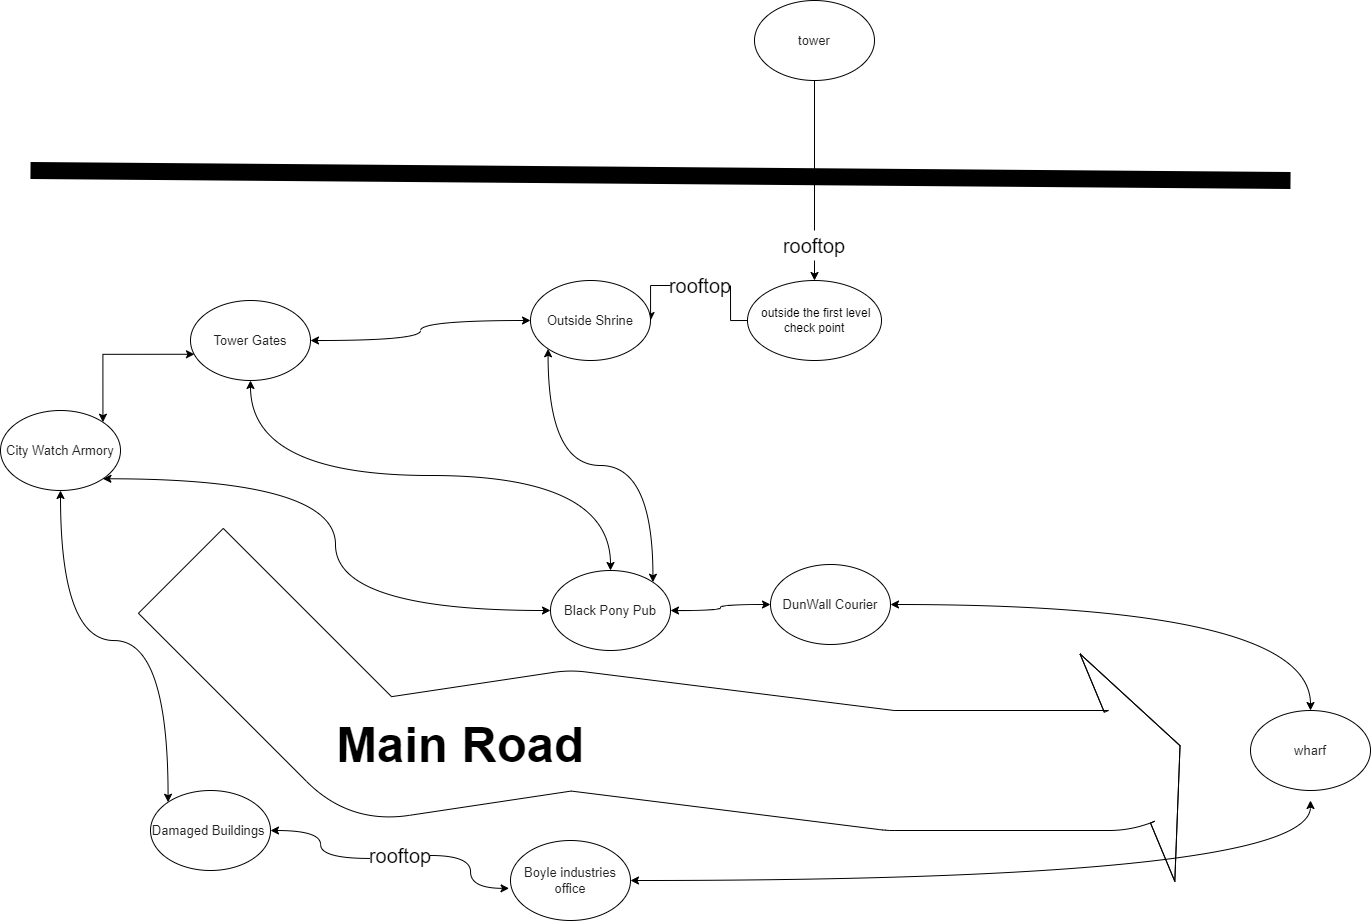

The diagram above was exported from draw.io. Its source (the exported page's mxGraphModel, read from the mxfile embedded in the PNG):
<mxGraphModel dx="2651" dy="2151" grid="1" gridSize="10" guides="1" tooltips="1" connect="1" arrows="1" fold="1" page="1" pageScale="1" pageWidth="827" pageHeight="1169" math="0" shadow="0">
  <root>
    <mxCell id="0" />
    <mxCell id="1" parent="0" />
    <mxCell id="4l1WC2xY9bNxX8F_FQhn-3" style="edgeStyle=orthogonalEdgeStyle;rounded=0;orthogonalLoop=1;jettySize=auto;html=1;exitX=0.5;exitY=1;exitDx=0;exitDy=0;entryX=0.5;entryY=0;entryDx=0;entryDy=0;startArrow=none;" edge="1" parent="1" source="4l1WC2xY9bNxX8F_FQhn-39" target="4l1WC2xY9bNxX8F_FQhn-2">
      <mxGeometry relative="1" as="geometry" />
    </mxCell>
    <mxCell id="4l1WC2xY9bNxX8F_FQhn-1" value="&lt;span style=&quot;color: rgb(34 , 34 , 34) ; font-family: &amp;#34;arial&amp;#34; , sans-serif ; font-size: 13px ; background-color: rgb(255 , 255 , 255)&quot;&gt;tower&lt;/span&gt;" style="ellipse;whiteSpace=wrap;html=1;" vertex="1" parent="1">
      <mxGeometry x="454" y="-60" width="120" height="80" as="geometry" />
    </mxCell>
    <mxCell id="4l1WC2xY9bNxX8F_FQhn-5" style="edgeStyle=orthogonalEdgeStyle;rounded=0;orthogonalLoop=1;jettySize=auto;html=1;exitX=0;exitY=0.5;exitDx=0;exitDy=0;entryX=1;entryY=0.5;entryDx=0;entryDy=0;startArrow=none;" edge="1" parent="1" source="4l1WC2xY9bNxX8F_FQhn-37" target="4l1WC2xY9bNxX8F_FQhn-4">
      <mxGeometry relative="1" as="geometry" />
    </mxCell>
    <mxCell id="4l1WC2xY9bNxX8F_FQhn-2" value="&amp;nbsp;outside the first level check point" style="ellipse;whiteSpace=wrap;html=1;" vertex="1" parent="1">
      <mxGeometry x="447" y="220" width="134" height="80" as="geometry" />
    </mxCell>
    <mxCell id="4l1WC2xY9bNxX8F_FQhn-17" style="edgeStyle=orthogonalEdgeStyle;curved=1;orthogonalLoop=1;jettySize=auto;html=1;exitX=0;exitY=1;exitDx=0;exitDy=0;entryX=1;entryY=0;entryDx=0;entryDy=0;startArrow=classic;startFill=1;endArrow=classic;endFill=1;" edge="1" parent="1" source="4l1WC2xY9bNxX8F_FQhn-4" target="4l1WC2xY9bNxX8F_FQhn-8">
      <mxGeometry relative="1" as="geometry" />
    </mxCell>
    <mxCell id="4l1WC2xY9bNxX8F_FQhn-26" style="edgeStyle=orthogonalEdgeStyle;curved=1;orthogonalLoop=1;jettySize=auto;html=1;exitX=0;exitY=0.5;exitDx=0;exitDy=0;entryX=1;entryY=0.5;entryDx=0;entryDy=0;startArrow=classic;startFill=1;endArrow=classic;endFill=1;" edge="1" parent="1" source="4l1WC2xY9bNxX8F_FQhn-4" target="4l1WC2xY9bNxX8F_FQhn-6">
      <mxGeometry relative="1" as="geometry" />
    </mxCell>
    <mxCell id="4l1WC2xY9bNxX8F_FQhn-4" value="&lt;font color=&quot;#222222&quot; face=&quot;arial, sans-serif&quot;&gt;&lt;span style=&quot;font-size: 13px ; background-color: rgb(255 , 255 , 255)&quot;&gt;Outside Shrine&lt;/span&gt;&lt;/font&gt;" style="ellipse;whiteSpace=wrap;html=1;" vertex="1" parent="1">
      <mxGeometry x="230" y="220" width="120" height="80" as="geometry" />
    </mxCell>
    <mxCell id="4l1WC2xY9bNxX8F_FQhn-15" style="edgeStyle=orthogonalEdgeStyle;orthogonalLoop=1;jettySize=auto;html=1;exitX=0.5;exitY=1;exitDx=0;exitDy=0;entryX=0.5;entryY=0;entryDx=0;entryDy=0;startArrow=classic;startFill=1;endArrow=classic;endFill=1;curved=1;" edge="1" parent="1" source="4l1WC2xY9bNxX8F_FQhn-6" target="4l1WC2xY9bNxX8F_FQhn-8">
      <mxGeometry relative="1" as="geometry" />
    </mxCell>
    <mxCell id="4l1WC2xY9bNxX8F_FQhn-6" value="&lt;font color=&quot;#222222&quot; face=&quot;arial, sans-serif&quot;&gt;&lt;span style=&quot;font-size: 13px ; background-color: rgb(255 , 255 , 255)&quot;&gt;Tower Gates&lt;/span&gt;&lt;/font&gt;" style="ellipse;whiteSpace=wrap;html=1;" vertex="1" parent="1">
      <mxGeometry x="-110" y="240" width="120" height="80" as="geometry" />
    </mxCell>
    <mxCell id="4l1WC2xY9bNxX8F_FQhn-13" style="edgeStyle=orthogonalEdgeStyle;rounded=0;orthogonalLoop=1;jettySize=auto;html=1;exitX=1;exitY=0;exitDx=0;exitDy=0;entryX=0.033;entryY=0.672;entryDx=0;entryDy=0;entryPerimeter=0;endArrow=classic;endFill=1;startArrow=classic;startFill=1;" edge="1" parent="1" source="4l1WC2xY9bNxX8F_FQhn-7" target="4l1WC2xY9bNxX8F_FQhn-6">
      <mxGeometry relative="1" as="geometry">
        <Array as="points">
          <mxPoint x="-198" y="294" />
        </Array>
      </mxGeometry>
    </mxCell>
    <mxCell id="4l1WC2xY9bNxX8F_FQhn-16" style="edgeStyle=orthogonalEdgeStyle;curved=1;orthogonalLoop=1;jettySize=auto;html=1;exitX=1;exitY=1;exitDx=0;exitDy=0;entryX=0;entryY=0.5;entryDx=0;entryDy=0;startArrow=classic;startFill=1;endArrow=classic;endFill=1;" edge="1" parent="1" source="4l1WC2xY9bNxX8F_FQhn-7" target="4l1WC2xY9bNxX8F_FQhn-8">
      <mxGeometry relative="1" as="geometry" />
    </mxCell>
    <mxCell id="4l1WC2xY9bNxX8F_FQhn-23" style="edgeStyle=orthogonalEdgeStyle;curved=1;orthogonalLoop=1;jettySize=auto;html=1;exitX=0.5;exitY=1;exitDx=0;exitDy=0;entryX=0;entryY=0;entryDx=0;entryDy=0;startArrow=classic;startFill=1;endArrow=classic;endFill=1;" edge="1" parent="1" source="4l1WC2xY9bNxX8F_FQhn-7" target="4l1WC2xY9bNxX8F_FQhn-12">
      <mxGeometry relative="1" as="geometry" />
    </mxCell>
    <mxCell id="4l1WC2xY9bNxX8F_FQhn-7" value="&lt;font color=&quot;#222222&quot; face=&quot;arial, sans-serif&quot;&gt;&lt;span style=&quot;font-size: 13px ; background-color: rgb(255 , 255 , 255)&quot;&gt;City Watch Armory&lt;/span&gt;&lt;/font&gt;" style="ellipse;whiteSpace=wrap;html=1;" vertex="1" parent="1">
      <mxGeometry x="-300" y="350" width="120" height="80" as="geometry" />
    </mxCell>
    <mxCell id="4l1WC2xY9bNxX8F_FQhn-18" style="edgeStyle=orthogonalEdgeStyle;curved=1;orthogonalLoop=1;jettySize=auto;html=1;exitX=1;exitY=0.5;exitDx=0;exitDy=0;entryX=0;entryY=0.5;entryDx=0;entryDy=0;startArrow=classic;startFill=1;endArrow=classic;endFill=1;" edge="1" parent="1" source="4l1WC2xY9bNxX8F_FQhn-8" target="4l1WC2xY9bNxX8F_FQhn-11">
      <mxGeometry relative="1" as="geometry" />
    </mxCell>
    <mxCell id="4l1WC2xY9bNxX8F_FQhn-8" value="&lt;font color=&quot;#222222&quot; face=&quot;arial, sans-serif&quot;&gt;&lt;span style=&quot;font-size: 13px ; background-color: rgb(255 , 255 , 255)&quot;&gt;Black Pony Pub&lt;/span&gt;&lt;/font&gt;" style="ellipse;whiteSpace=wrap;html=1;fontStyle=0" vertex="1" parent="1">
      <mxGeometry x="250" y="510" width="120" height="80" as="geometry" />
    </mxCell>
    <mxCell id="4l1WC2xY9bNxX8F_FQhn-28" style="edgeStyle=orthogonalEdgeStyle;curved=1;orthogonalLoop=1;jettySize=auto;html=1;exitX=1;exitY=0.5;exitDx=0;exitDy=0;startArrow=classic;startFill=1;endArrow=classic;endFill=1;" edge="1" parent="1" source="4l1WC2xY9bNxX8F_FQhn-9">
      <mxGeometry relative="1" as="geometry">
        <mxPoint x="1010" y="740" as="targetPoint" />
      </mxGeometry>
    </mxCell>
    <mxCell id="4l1WC2xY9bNxX8F_FQhn-9" value="&lt;font color=&quot;#222222&quot; face=&quot;arial, sans-serif&quot;&gt;&lt;span style=&quot;font-size: 13px ; background-color: rgb(255 , 255 , 255)&quot;&gt;Boyle industries office&lt;/span&gt;&lt;/font&gt;" style="ellipse;whiteSpace=wrap;html=1;" vertex="1" parent="1">
      <mxGeometry x="210" y="780" width="120" height="80" as="geometry" />
    </mxCell>
    <mxCell id="4l1WC2xY9bNxX8F_FQhn-10" value="&lt;font color=&quot;#222222&quot; face=&quot;arial, sans-serif&quot;&gt;&lt;span style=&quot;font-size: 13px&quot;&gt;wharf&lt;/span&gt;&lt;/font&gt;" style="ellipse;whiteSpace=wrap;html=1;fontStyle=0" vertex="1" parent="1">
      <mxGeometry x="950" y="650" width="120" height="80" as="geometry" />
    </mxCell>
    <mxCell id="4l1WC2xY9bNxX8F_FQhn-27" style="edgeStyle=orthogonalEdgeStyle;curved=1;orthogonalLoop=1;jettySize=auto;html=1;exitX=1;exitY=0.5;exitDx=0;exitDy=0;startArrow=classic;startFill=1;endArrow=classic;endFill=1;" edge="1" parent="1" source="4l1WC2xY9bNxX8F_FQhn-11" target="4l1WC2xY9bNxX8F_FQhn-10">
      <mxGeometry relative="1" as="geometry" />
    </mxCell>
    <mxCell id="4l1WC2xY9bNxX8F_FQhn-11" value="&lt;font color=&quot;#222222&quot; face=&quot;arial, sans-serif&quot;&gt;&lt;span style=&quot;font-size: 13px ; background-color: rgb(255 , 255 , 255)&quot;&gt;DunWall Courier&lt;/span&gt;&lt;/font&gt;" style="ellipse;whiteSpace=wrap;html=1;fontStyle=0" vertex="1" parent="1">
      <mxGeometry x="470" y="504" width="120" height="80" as="geometry" />
    </mxCell>
    <mxCell id="4l1WC2xY9bNxX8F_FQhn-25" style="edgeStyle=orthogonalEdgeStyle;curved=1;orthogonalLoop=1;jettySize=auto;html=1;exitX=1;exitY=0.5;exitDx=0;exitDy=0;entryX=-0.012;entryY=0.598;entryDx=0;entryDy=0;entryPerimeter=0;startArrow=none;startFill=1;endArrow=classic;endFill=1;" edge="1" parent="1" source="4l1WC2xY9bNxX8F_FQhn-41" target="4l1WC2xY9bNxX8F_FQhn-9">
      <mxGeometry relative="1" as="geometry" />
    </mxCell>
    <mxCell id="4l1WC2xY9bNxX8F_FQhn-12" value="&lt;font color=&quot;#222222&quot; face=&quot;arial, sans-serif&quot;&gt;&lt;span style=&quot;background-color: rgb(255 , 255 , 255)&quot;&gt;&lt;span style=&quot;font-size: 13px&quot;&gt;Damaged&amp;nbsp;Buildings&amp;nbsp;&lt;/span&gt;&lt;/span&gt;&lt;/font&gt;" style="ellipse;whiteSpace=wrap;html=1;" vertex="1" parent="1">
      <mxGeometry x="-150" y="730" width="120" height="80" as="geometry" />
    </mxCell>
    <mxCell id="4l1WC2xY9bNxX8F_FQhn-20" value="" style="shape=flexArrow;endArrow=classic;html=1;curved=1;endWidth=125.39792387543254;endSize=18.67058823529412;width=120;startArrow=none;" edge="1" parent="1">
      <mxGeometry width="50" height="50" relative="1" as="geometry">
        <mxPoint x="-120" y="510" as="sourcePoint" />
        <mxPoint x="880" y="685" as="targetPoint" />
        <Array as="points">
          <mxPoint x="70" y="700" />
          <mxPoint x="270" y="670" />
          <mxPoint x="590" y="710" />
          <mxPoint x="820" y="710" />
        </Array>
      </mxGeometry>
    </mxCell>
    <mxCell id="4l1WC2xY9bNxX8F_FQhn-29" value="&lt;b&gt;&lt;font style=&quot;font-size: 49px&quot;&gt;Main Road&lt;/font&gt;&lt;/b&gt;" style="text;html=1;strokeColor=none;fillColor=none;align=center;verticalAlign=middle;whiteSpace=wrap;rounded=0;" vertex="1" parent="1">
      <mxGeometry x="10" y="640" width="300" height="90" as="geometry" />
    </mxCell>
    <mxCell id="4l1WC2xY9bNxX8F_FQhn-37" value="rooftop" style="text;html=1;strokeColor=none;fillColor=none;align=center;verticalAlign=middle;whiteSpace=wrap;rounded=0;fontSize=20;" vertex="1" parent="1">
      <mxGeometry x="370" y="210" width="60" height="30" as="geometry" />
    </mxCell>
    <mxCell id="4l1WC2xY9bNxX8F_FQhn-38" value="" style="edgeStyle=orthogonalEdgeStyle;rounded=0;orthogonalLoop=1;jettySize=auto;html=1;exitX=0;exitY=0.5;exitDx=0;exitDy=0;entryX=1;entryY=0.5;entryDx=0;entryDy=0;endArrow=none;" edge="1" parent="1" source="4l1WC2xY9bNxX8F_FQhn-2" target="4l1WC2xY9bNxX8F_FQhn-37">
      <mxGeometry relative="1" as="geometry">
        <mxPoint x="446.999999999995" y="259.9999999999998" as="sourcePoint" />
        <mxPoint x="350" y="259.9999999999998" as="targetPoint" />
      </mxGeometry>
    </mxCell>
    <mxCell id="4l1WC2xY9bNxX8F_FQhn-39" value="rooftop" style="text;html=1;strokeColor=none;fillColor=none;align=center;verticalAlign=middle;whiteSpace=wrap;rounded=0;fontSize=20;" vertex="1" parent="1">
      <mxGeometry x="484" y="170" width="60" height="30" as="geometry" />
    </mxCell>
    <mxCell id="4l1WC2xY9bNxX8F_FQhn-40" value="" style="edgeStyle=orthogonalEdgeStyle;rounded=0;orthogonalLoop=1;jettySize=auto;html=1;exitX=0.5;exitY=1;exitDx=0;exitDy=0;entryX=0.5;entryY=0;entryDx=0;entryDy=0;endArrow=none;" edge="1" parent="1" source="4l1WC2xY9bNxX8F_FQhn-1" target="4l1WC2xY9bNxX8F_FQhn-39">
      <mxGeometry relative="1" as="geometry">
        <mxPoint x="514" y="160" as="sourcePoint" />
        <mxPoint x="513.9999999999995" y="219.99999999999977" as="targetPoint" />
      </mxGeometry>
    </mxCell>
    <mxCell id="4l1WC2xY9bNxX8F_FQhn-41" value="rooftop" style="text;html=1;strokeColor=none;fillColor=none;align=center;verticalAlign=middle;whiteSpace=wrap;rounded=0;fontSize=20;" vertex="1" parent="1">
      <mxGeometry x="70" y="780" width="60" height="30" as="geometry" />
    </mxCell>
    <mxCell id="4l1WC2xY9bNxX8F_FQhn-42" value="" style="edgeStyle=orthogonalEdgeStyle;curved=1;orthogonalLoop=1;jettySize=auto;html=1;exitX=1;exitY=0.5;exitDx=0;exitDy=0;entryX=-0.012;entryY=0.598;entryDx=0;entryDy=0;entryPerimeter=0;startArrow=classic;startFill=1;endArrow=none;endFill=1;" edge="1" parent="1" source="4l1WC2xY9bNxX8F_FQhn-12" target="4l1WC2xY9bNxX8F_FQhn-41">
      <mxGeometry relative="1" as="geometry">
        <mxPoint x="-29.99999999999136" y="770" as="sourcePoint" />
        <mxPoint x="208.55999999999995" y="827.8400000000001" as="targetPoint" />
      </mxGeometry>
    </mxCell>
    <mxCell id="4l1WC2xY9bNxX8F_FQhn-43" value="" style="endArrow=none;html=1;fontSize=200;fontStyle=1;rounded=0;targetPerimeterSpacing=14;strokeWidth=17;" edge="1" parent="1">
      <mxGeometry width="50" height="50" relative="1" as="geometry">
        <mxPoint x="-270" y="110" as="sourcePoint" />
        <mxPoint x="990" y="120" as="targetPoint" />
      </mxGeometry>
    </mxCell>
  </root>
</mxGraphModel>